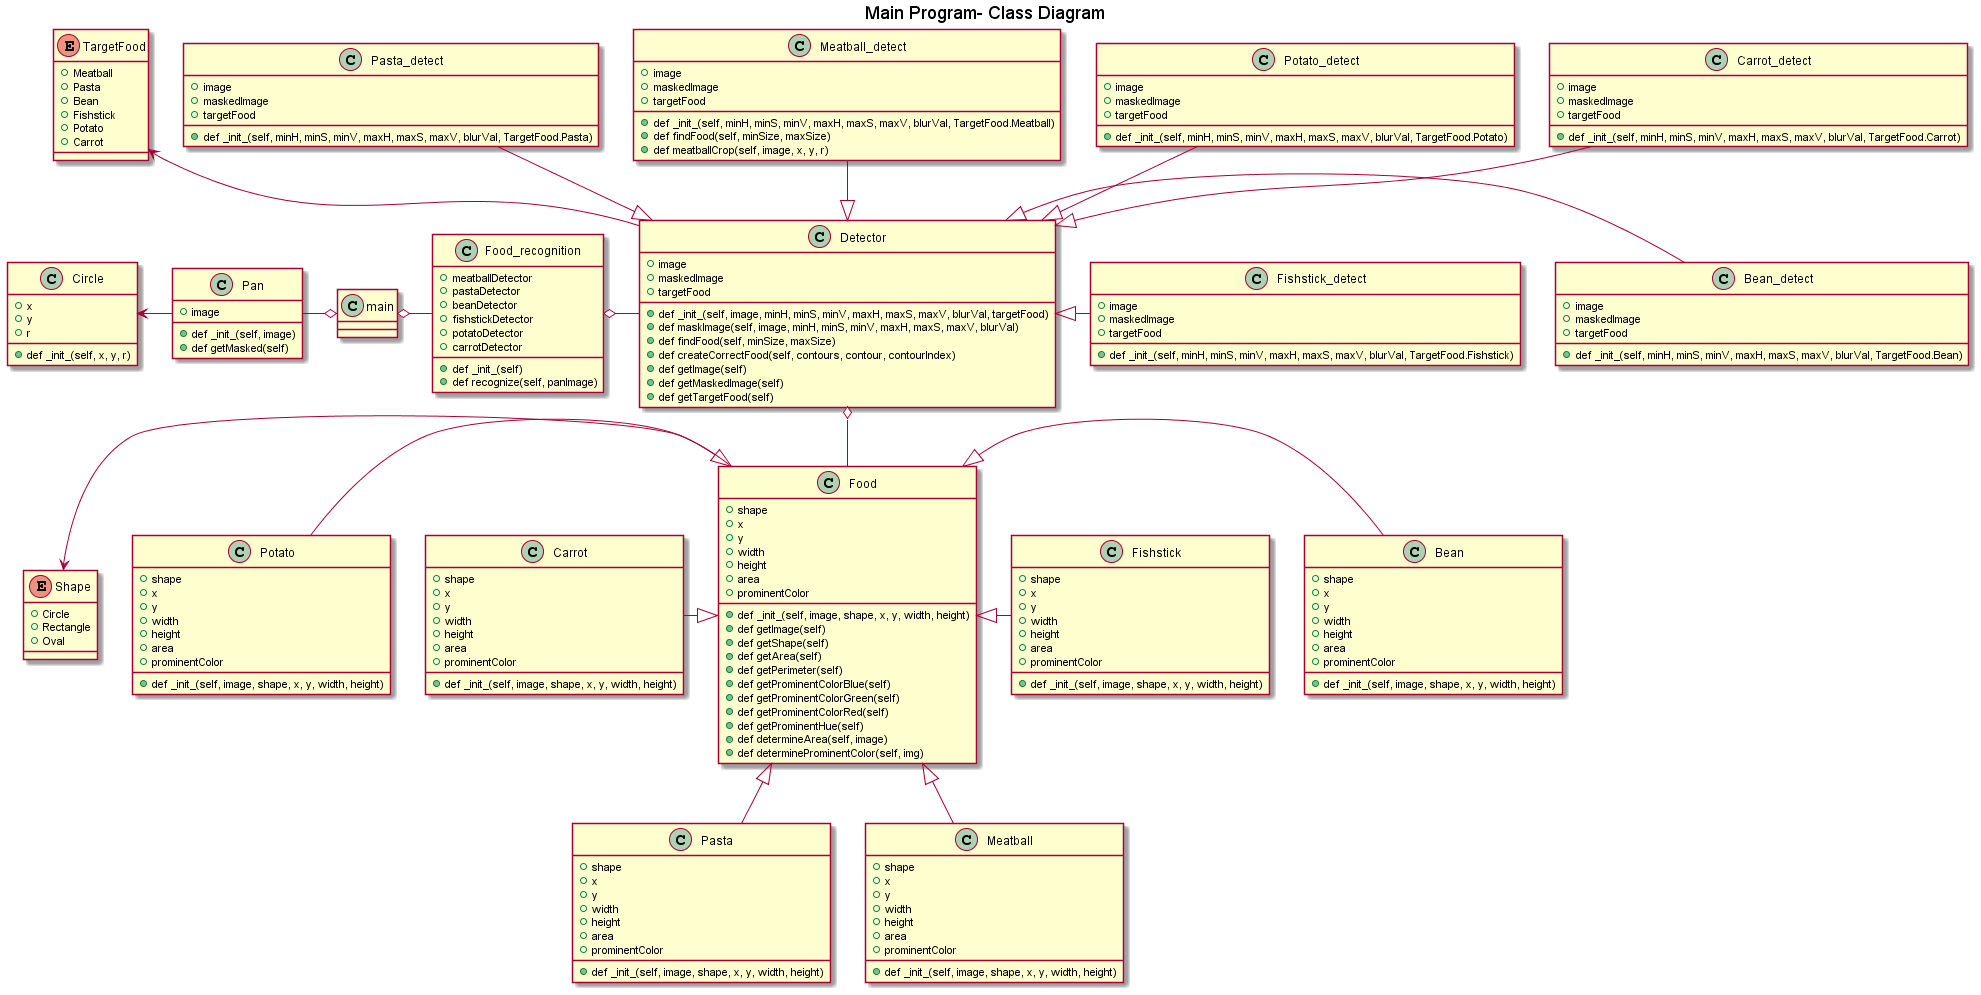

The diagram above was rendered by PlantUML. Its source (embedded in the PNG):
@startuml Main Program- Class Diagram
title Main Program- Class Diagram

class Pan {
  + image
  +def _init_(self, image)
  +def getMasked(self)
}
class Circle {
  + x
  + y
  + r
  +def _init_(self, x, y, r)
}

Enum Shape {
  + Circle
  + Rectangle
  + Oval
}

class Food {
  + shape
  + x
  + y
  + width
  + height
  + area
  + prominentColor
  +def _init_(self, image, shape, x, y, width, height)
  +def getImage(self)
  +def getShape(self)
  +def getArea(self)
  +def getPerimeter(self)
  +def getProminentColorBlue(self)
  +def getProminentColorGreen(self)
  +def getProminentColorRed(self)
  +def getProminentHue(self)
  +def determineArea(self, image)
  +def determineProminentColor(self, img)
}

class Bean {
  + shape
  + x
  + y
  + width
  + height
  + area
  + prominentColor
  +def _init_(self, image, shape, x, y, width, height)
}
class Fishstick {
  + shape
  + x
  + y
  + width
  + height
  + area
  + prominentColor
  +def _init_(self, image, shape, x, y, width, height)
}
class Pasta {
  + shape
  + x
  + y
  + width
  + height
  + area
  + prominentColor
  +def _init_(self, image, shape, x, y, width, height)
}
class Meatball {
  + shape
  + x
  + y
  + width
  + height
  + area
  + prominentColor
  +def _init_(self, image, shape, x, y, width, height)
}
class Potato {
  + shape
  + x
  + y
  + width
  + height
  + area
  + prominentColor
  +def _init_(self, image, shape, x, y, width, height)
}
class Carrot {
  + shape
  + x
  + y
  + width
  + height
  + area
  + prominentColor
  +def _init_(self, image, shape, x, y, width, height)
}

class Food_recognition {
  + meatballDetector
  + pastaDetector
  + beanDetector
  + fishstickDetector
  + potatoDetector
  + carrotDetector
  +def _init_(self)
  +def recognize(self, panImage)
}

Enum TargetFood {
  + Meatball
  + Pasta
  + Bean
  + Fishstick
  + Potato
  + Carrot
}

class Detector {
  + image
  + maskedImage
  + targetFood
  +def _init_(self, image, minH, minS, minV, maxH, maxS, maxV, blurVal, targetFood)
  +def maskImage(self, image, minH, minS, minV, maxH, maxS, maxV, blurVal)
  +def findFood(self, minSize, maxSize)
  +def createCorrectFood(self, contours, contour, contourIndex)
  +def getImage(self)
  +def getMaskedImage(self)
  +def getTargetFood(self)
}
class Bean_detect {
  + image
  + maskedImage
  + targetFood
  +def _init_(self, minH, minS, minV, maxH, maxS, maxV, blurVal, TargetFood.Bean)
}
class Fishstick_detect {
  + image
  + maskedImage
  + targetFood
  +def _init_(self, minH, minS, minV, maxH, maxS, maxV, blurVal, TargetFood.Fishstick)
}
class Pasta_detect {
  + image
  + maskedImage
  + targetFood
  +def _init_(self, minH, minS, minV, maxH, maxS, maxV, blurVal, TargetFood.Pasta)
}
class Meatball_detect {
  + image
  + maskedImage
  + targetFood
  +def _init_(self, minH, minS, minV, maxH, maxS, maxV, blurVal, TargetFood.Meatball)
  +def findFood(self, minSize, maxSize)
  +def meatballCrop(self, image, x, y, r)
}
class Potato_detect {
  + image
  + maskedImage
  + targetFood
  +def _init_(self, minH, minS, minV, maxH, maxS, maxV, blurVal, TargetFood.Potato)
}
class Carrot_detect {
  + image
  + maskedImage
  + targetFood
  +def _init_(self, minH, minS, minV, maxH, maxS, maxV, blurVal, TargetFood.Carrot)
}

main o-right- Food_recognition
main o-left- Pan
Pan -left-> Circle

Food_recognition o-right- Detector
Food -left-> Shape
Detector o-- Food
Bean -left-|> Food
Fishstick -left-|> Food
Pasta -up-|> Food
Meatball -up-|> Food
Potato -right-|> Food
Carrot -right-|> Food

TargetFood <-- Detector
Bean_detect -left-|> Detector
Fishstick_detect -left-|> Detector
Pasta_detect --|> Detector
Meatball_detect --|> Detector
Potato_detect --|> Detector
Carrot_detect --|> Detector
@enduml